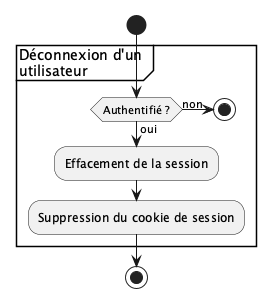

The diagram above was rendered by PlantUML. Its source (embedded in the PNG):
@startuml
start
partition "Déconnexion d'un \nutilisateur" {
if (Authentifié ?) then (oui)
    :Effacement de la session;
    :Suppression du cookie de session;
else (non)
    stop
endif
}
stop
@enduml